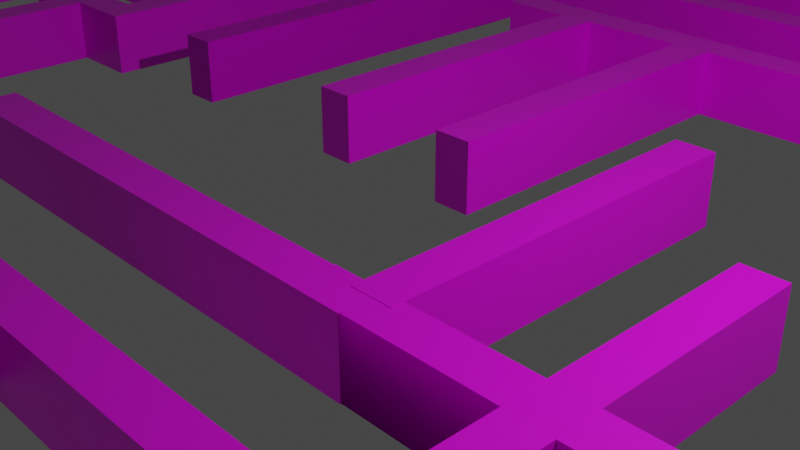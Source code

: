 # Source: maze1.blend  (saved by Blender 3.2.14; exported with 4.5.12 LTS)
import bpy
from mathutils import Matrix  # noqa: F401  (used for matrix-valued properties, if any)

bpy.ops.wm.read_factory_settings(use_empty=True)
scene = bpy.context.scene
scene.name = 'Scene'

# ---- collections
col_collection = bpy.data.collections.new('Collection'); scene.collection.children.link(col_collection)

# ---- images (referenced by path relative to the original .blend; pixels are not part of the script)
import os
ASSET_DIR = os.environ.get("B2B_ASSET_DIR", "")  # directory of the original .blend (textures are referenced by path, not embedded)
HERE = os.path.dirname(os.path.abspath(__file__))  # packed textures are extracted next to this script under _unpacked/

def load_image(name, relpath, width, height, colorspace="sRGB"):
    """Load a texture the original file referenced (path relative to the .blend, or extracted next to this script)."""
    p = next((c for c in (os.path.join(HERE, relpath), os.path.join(ASSET_DIR, relpath)) if relpath and os.path.exists(c)), "")
    if p:
        img = bpy.data.images.load(p, check_existing=True)
        img.name = name
    else:  # same state as the original file: an image datablock whose file is absent (Cycles renders it pink)
        img = bpy.data.images.new(name, width, height)
        img.source = "FILE"
        img.filepath = "//" + (relpath or name)
    img.colorspace_settings.name = colorspace
    return img
img_cattex_jpg = load_image('catTex.jpg', 'catTex.jpg', 1024, 1024, 'sRGB')

# ---- materials (node trees are filled in below, after node groups)
mat_material = bpy.data.materials.new('Material')
mat_material.alpha_threshold = 0.0
mat_material.use_transparent_shadow = False
mat_material.preview_render_type = 'CUBE'
mat_material.line_color = (0.0, 0.0, 0.0, 1.0)

# ---- material node trees
mat_material.use_nodes = True; mat_material.node_tree.nodes.clear()
_N = mat_material.node_tree.nodes; _L = mat_material.node_tree.links
n0 = _N.new('ShaderNodeOutputMaterial'); n0.name = 'Material Output'; n0.location = (300, 300)
n1 = _N.new('ShaderNodeBsdfPrincipled'); n1.name = 'Principled BSDF'; n1.location = (10, 300)
n1.distribution = 'GGX'
n1.subsurface_method = 'RANDOM_WALK_SKIN'
n1.inputs[2].default_value = 0.4
n1.inputs[3].default_value = 1.45
n1.inputs[27].default_value = (0.0, 0.0, 0.0, 1.0)
n1.inputs[28].default_value = 1.0
n2 = _N.new('ShaderNodeTexImage'); n2.name = 'Image Texture'; n2.location = (-190, 270)
n2.image = img_cattex_jpg
n2.interpolation = 'Cubic'
_L.new(n1.outputs[0], n0.inputs[0])
_L.new(n2.outputs[0], n1.inputs[0])
n0.is_active_output = True

# ---- world
world_world = bpy.data.worlds.new('World'); scene.world = world_world
world_world.use_nodes = True; world_world.node_tree.nodes.clear()
_N = world_world.node_tree.nodes; _L = world_world.node_tree.links
n0 = _N.new('ShaderNodeOutputWorld'); n0.name = 'World Output'; n0.location = (300, 300)
n1 = _N.new('ShaderNodeBackground'); n1.name = 'Background'; n1.location = (10, 300)
n1.inputs[0].default_value = (0.05088, 0.05088, 0.05088, 1.0)
_L.new(n1.outputs[0], n0.inputs[0])
n0.is_active_output = True
world_world.color = (0.05088, 0.05088, 0.05088)
world_world.use_sun_shadow = False
world_world.sun_shadow_jitter_overblur = 0.0

# ---- cameras
cam_camera = bpy.data.cameras.new('Camera')
cam_camera.clip_end = 100.0
cam_camera.ortho_scale = 7.314

# ---- lights
light_light = bpy.data.lights.new('Light', 'POINT')
light_light.transmission_factor = 0.0
light_light.energy = 1000.0
light_light.shadow_soft_size = 0.1
light_light.shadow_maximum_resolution = 0.006
light_light.use_absolute_resolution = True

# ---- meshes
me_cube_007 = bpy.data.meshes.new('Cube.007')
me_cube_007.from_pydata([(6.362, 9.959, 0.4187), (6.362, 9.959, -0.4652), (6.362, -9.812, 0.4187), (6.362, -9.812, -0.4652), (5.861, 9.959, 0.4187), (5.861, 9.959, -0.4652), (5.861, -9.812, 0.4187), (5.861, -9.812, -0.4652), (6.147, -0.6624, -0.1886)], [], [(0, 4, 6, 2), (3, 2, 6, 7), (7, 6, 4, 5), (5, 1, 3, 7), (1, 0, 2, 3), (5, 4, 0, 1)])
_uv = me_cube_007.uv_layers.new(name='UVMap')
_uv.uv.foreach_set('vector', [0.625, 0.5, 0.875, 0.5, 0.875, 0.75, 0.625, 0.75, 0.375, 0.75, 0.625, 0.75, 0.625, 1.0, 0.375, 1.0, 0.375, 0.0, 0.625, 0.0, 0.625, 0.25, 0.375, 0.25, 0.125, 0.5, 0.375, 0.5, 0.375, 0.75, 0.125, 0.75, 0.375, 0.5, 0.625, 0.5, 0.625, 0.75, 0.375, 0.75, 0.375, 0.25, 0.625, 0.25, 0.625, 0.5, 0.375, 0.5])
me_cube_007.materials.append(mat_material)
me_cube_007.use_mirror_vertex_groups = False
me_cube_007.update()

# ---- objects
ob_light = bpy.data.objects.new('Light', light_light)
ob_camera = bpy.data.objects.new('Camera', cam_camera)
ob_cube_001 = bpy.data.objects.new('Cube.001', me_cube_007)
ob_cube_002 = bpy.data.objects.new('Cube.002', me_cube_007)
ob_cube_003 = bpy.data.objects.new('Cube.003', me_cube_007)
ob_cube_005 = bpy.data.objects.new('Cube.005', me_cube_007)
ob_cube_004 = bpy.data.objects.new('Cube.004', me_cube_007)
ob_cube_006 = bpy.data.objects.new('Cube.006', me_cube_007)
ob_cube_007 = bpy.data.objects.new('Cube.007', me_cube_007)
ob_cube_008 = bpy.data.objects.new('Cube.008', me_cube_007)
ob_cube_009 = bpy.data.objects.new('Cube.009', me_cube_007)
ob_cube_010 = bpy.data.objects.new('Cube.010', me_cube_007)
ob_cube_011 = bpy.data.objects.new('Cube.011', me_cube_007)
ob_cube_012 = bpy.data.objects.new('Cube.012', me_cube_007)
ob_cube_013 = bpy.data.objects.new('Cube.013', me_cube_007)
ob_cube_014 = bpy.data.objects.new('Cube.014', me_cube_007)
ob_cube_015 = bpy.data.objects.new('Cube.015', me_cube_007)
ob_cube_016 = bpy.data.objects.new('Cube.016', me_cube_007)
ob_cube_017 = bpy.data.objects.new('Cube.017', me_cube_007)
ob_cube_018 = bpy.data.objects.new('Cube.018', me_cube_007)
ob_cube_019 = bpy.data.objects.new('Cube.019', me_cube_007)
ob_cube_020 = bpy.data.objects.new('Cube.020', me_cube_007)
ob_cube_021 = bpy.data.objects.new('Cube.021', me_cube_007)
ob_cube_022 = bpy.data.objects.new('Cube.022', me_cube_007)
ob_cube_023 = bpy.data.objects.new('Cube.023', me_cube_007)
ob_cube_024 = bpy.data.objects.new('Cube.024', me_cube_007)
ob_cube_025 = bpy.data.objects.new('Cube.025', me_cube_007)
ob_cube_026 = bpy.data.objects.new('Cube.026', me_cube_007)
ob_cube_027 = bpy.data.objects.new('Cube.027', me_cube_007)
ob_cube_028 = bpy.data.objects.new('Cube.028', me_cube_007)
ob_cube_029 = bpy.data.objects.new('Cube.029', me_cube_007)
ob_cube_030 = bpy.data.objects.new('Cube.030', me_cube_007)
ob_cube_031 = bpy.data.objects.new('Cube.031', me_cube_007)
ob_cube_032 = bpy.data.objects.new('Cube.032', me_cube_007)
ob_cube_033 = bpy.data.objects.new('Cube.033', me_cube_007)
ob_cube_034 = bpy.data.objects.new('Cube.034', me_cube_007)
ob_cube_035 = bpy.data.objects.new('Cube.035', me_cube_007)

# ---- transforms, parenting, visibility, modifiers, constraints
ob_light.location = (5.501, 1.005, 5.904)
ob_light.rotation_euler = (0.6503, 0.05522, 1.866)
ob_light.lock_rotations_4d = False
ob_light.empty_display_type = 'ARROWS'
ob_light.color = (0.0, 0.0, 0.0, 0.0)
ob_light.lineart.crease_threshold = 0.0
ob_camera.location = (7.359, -6.926, 4.958)
ob_camera.rotation_euler = (1.109, 0.0, 0.8149)
ob_camera.lock_rotations_4d = False
ob_camera.empty_display_type = 'ARROWS'
ob_camera.color = (0.0, 0.0, 0.0, 0.0)
ob_camera.display_type = 'WIRE'
ob_camera.lineart.crease_threshold = 0.0
ob_cube_001.location = (1.564, 0.0, 0.0)
ob_cube_001.scale = (1.01, 1.0, 1.0)
ob_cube_001.lock_rotations_4d = False
ob_cube_001.empty_display_type = 'ARROWS'
ob_cube_001.lineart.crease_threshold = 0.0
ob_cube_002.location = (-2.325, -15.78, 0.0)
ob_cube_002.rotation_euler = (0.0, 0.0, 1.571)
ob_cube_002.scale = (1.01, 1.0, 1.0)
ob_cube_002.lock_rotations_4d = False
ob_cube_002.empty_display_type = 'ARROWS'
ob_cube_002.lineart.crease_threshold = 0.0
ob_cube_003.location = (-18.67, 0.0, 0.0)
ob_cube_003.scale = (1.01, 1.0, 1.0)
ob_cube_003.lock_rotations_4d = False
ob_cube_003.empty_display_type = 'ARROWS'
ob_cube_003.lineart.crease_threshold = 0.0
ob_cube_005.location = (-2.135, 4.04, 0.0)
ob_cube_005.scale = (1.01, 1.05, 1.0)
ob_cube_005.delta_rotation_euler = (0.0, 0.0, 1.571)
ob_cube_005.lock_location = (False, True, False)
ob_cube_005.lock_rotations_4d = False
ob_cube_005.empty_display_type = 'ARROWS'
ob_cube_005.lineart.crease_threshold = 0.0
ob_cube_004.location = (4.16, 2.077, -0.03451)
ob_cube_004.scale = (1.0, 0.24, 1.0)
ob_cube_004.delta_rotation_euler = (0.0, 0.0, 1.567)
ob_cube_004.delta_scale = (1.0, 1.4, 1.0)
ob_cube_004.lock_rotations_4d = False
ob_cube_004.empty_display_type = 'ARROWS'
ob_cube_004.lineart.crease_threshold = 0.0
ob_cube_006.location = (-2.46, 2.097, -0.03643)
ob_cube_006.scale = (1.0, 0.24, 1.0)
ob_cube_006.delta_rotation_euler = (0.0, 0.0, 1.567)
ob_cube_006.delta_scale = (1.0, 1.4, 1.0)
ob_cube_006.lock_rotations_4d = False
ob_cube_006.empty_display_type = 'ARROWS'
ob_cube_006.lineart.crease_threshold = 0.0
ob_cube_007.location = (-11.64, 4.632, -0.03839)
ob_cube_007.scale = (1.0, 0.24, 1.0)
ob_cube_007.delta_scale = (1.0, 1.4, 1.0)
ob_cube_007.lock_rotations_4d = False
ob_cube_007.empty_display_type = 'ARROWS'
ob_cube_007.lineart.crease_threshold = 0.0
ob_cube_008.location = (4.16, 0.0766, -0.03451)
ob_cube_008.scale = (1.0, 0.24, 1.0)
ob_cube_008.delta_rotation_euler = (0.0, 0.0, 1.567)
ob_cube_008.delta_scale = (1.0, 1.4, 1.0)
ob_cube_008.lock_rotations_4d = False
ob_cube_008.empty_display_type = 'ARROWS'
ob_cube_008.lineart.crease_threshold = 0.0
ob_cube_009.location = (-1.46, 0.0969, -0.03643)
ob_cube_009.scale = (1.0, 0.17, 1.0)
ob_cube_009.delta_rotation_euler = (0.0, 0.0, 1.567)
ob_cube_009.delta_scale = (1.0, 1.4, 1.0)
ob_cube_009.lock_rotations_4d = False
ob_cube_009.empty_display_type = 'ARROWS'
ob_cube_009.lineart.crease_threshold = 0.0
ob_cube_010.location = (-0.6418, 3.632, -0.04839)
ob_cube_010.scale = (1.0, 0.17, 1.0)
ob_cube_010.delta_scale = (1.0, 1.4, 1.0)
ob_cube_010.lock_rotations_4d = False
ob_cube_010.empty_display_type = 'ARROWS'
ob_cube_010.lineart.crease_threshold = 0.0
ob_cube_011.location = (-2.642, -1.368, -0.02839)
ob_cube_011.scale = (1.0, 0.17, 1.0)
ob_cube_011.delta_scale = (1.0, 1.4, 1.0)
ob_cube_011.lock_rotations_4d = False
ob_cube_011.empty_display_type = 'ARROWS'
ob_cube_011.lineart.crease_threshold = 0.0
ob_cube_012.location = (4.16, -7.923, -0.03451)
ob_cube_012.scale = (1.0, 0.24, 1.0)
ob_cube_012.delta_rotation_euler = (0.0, 0.0, 1.567)
ob_cube_012.delta_scale = (1.0, 1.4, 1.0)
ob_cube_012.lock_rotations_4d = False
ob_cube_012.empty_display_type = 'ARROWS'
ob_cube_012.lineart.crease_threshold = 0.0
ob_cube_013.location = (1.221, -9.976, -0.02605)
ob_cube_013.scale = (1.0, 0.18, 1.0)
ob_cube_013.delta_rotation_euler = (0.0, 0.0, 1.567)
ob_cube_013.delta_scale = (1.0, 1.4, 1.0)
ob_cube_013.lock_rotations_4d = False
ob_cube_013.empty_display_type = 'ARROWS'
ob_cube_013.lineart.crease_threshold = 0.0
ob_cube_014.location = (5.221, -13.98, -0.02605)
ob_cube_014.scale = (1.0, 0.18, 1.0)
ob_cube_014.delta_rotation_euler = (0.0, 0.0, 1.567)
ob_cube_014.delta_scale = (1.0, 1.4, 1.0)
ob_cube_014.lock_rotations_4d = False
ob_cube_014.empty_display_type = 'ARROWS'
ob_cube_014.lineart.crease_threshold = 0.0
ob_cube_015.location = (-4.642, -8.048, 0.001615)
ob_cube_015.scale = (1.0, 0.16, 1.0)
ob_cube_015.delta_scale = (1.0, 1.4, 1.0)
ob_cube_015.lock_rotations_4d = False
ob_cube_015.empty_display_type = 'ARROWS'
ob_cube_015.lineart.crease_threshold = 0.0
ob_cube_016.location = (-0.6418, -3.868, -0.02838)
ob_cube_016.scale = (1.0, 0.13, 1.0)
ob_cube_016.delta_scale = (1.0, 1.4, 1.0)
ob_cube_016.lock_rotations_4d = False
ob_cube_016.empty_display_type = 'ARROWS'
ob_cube_016.lineart.crease_threshold = 0.0
ob_cube_017.location = (-4.642, 0.6315, -0.02839)
ob_cube_017.scale = (1.0, 0.17, 1.0)
ob_cube_017.delta_scale = (1.0, 1.4, 1.0)
ob_cube_017.lock_rotations_4d = False
ob_cube_017.empty_display_type = 'ARROWS'
ob_cube_017.lineart.crease_threshold = 0.0
ob_cube_018.location = (-1.84, -7.913, -0.03451)
ob_cube_018.scale = (1.0, 0.24, 1.0)
ob_cube_018.delta_rotation_euler = (0.0, 0.0, 1.567)
ob_cube_018.delta_scale = (1.0, 1.4, 1.0)
ob_cube_018.lock_rotations_4d = False
ob_cube_018.empty_display_type = 'ARROWS'
ob_cube_018.lineart.crease_threshold = 0.0
ob_cube_019.location = (-6.642, 3.632, -0.02839)
ob_cube_019.scale = (1.0, 0.17, 1.0)
ob_cube_019.delta_scale = (1.0, 1.4, 1.0)
ob_cube_019.lock_rotations_4d = False
ob_cube_019.empty_display_type = 'ARROWS'
ob_cube_019.lineart.crease_threshold = 0.0
ob_cube_020.location = (4.161, -1.976, -0.02605)
ob_cube_020.scale = (1.0, 0.08, 1.0)
ob_cube_020.delta_rotation_euler = (0.0, 0.0, 1.567)
ob_cube_020.delta_scale = (1.0, 1.4, 1.0)
ob_cube_020.lock_rotations_4d = False
ob_cube_020.empty_display_type = 'ARROWS'
ob_cube_020.lineart.crease_threshold = 0.0
ob_cube_021.location = (-8.642, 3.632, -0.02839)
ob_cube_021.scale = (1.0, 0.17, 1.0)
ob_cube_021.delta_scale = (1.0, 1.4, 1.0)
ob_cube_021.lock_rotations_4d = False
ob_cube_021.empty_display_type = 'ARROWS'
ob_cube_021.lineart.crease_threshold = 0.0
ob_cube_022.location = (-13.64, 4.632, -0.03839)
ob_cube_022.scale = (1.0, 0.24, 1.0)
ob_cube_022.delta_scale = (1.0, 1.4, 1.0)
ob_cube_022.lock_rotations_4d = False
ob_cube_022.empty_display_type = 'ARROWS'
ob_cube_022.lineart.crease_threshold = 0.0
ob_cube_023.location = (-8.82, 2.091, -0.02156)
ob_cube_023.scale = (1.0, 0.11, 1.0)
ob_cube_023.delta_rotation_euler = (0.0, 0.0, 1.567)
ob_cube_023.delta_scale = (1.0, 1.4, 1.0)
ob_cube_023.lock_rotations_4d = False
ob_cube_023.empty_display_type = 'ARROWS'
ob_cube_023.lineart.crease_threshold = 0.0
ob_cube_024.location = (-16.2, 5.632, -0.01838)
ob_cube_024.scale = (1.0, 0.17, 1.0)
ob_cube_024.delta_scale = (1.0, 1.4, 1.0)
ob_cube_024.lock_rotations_4d = False
ob_cube_024.empty_display_type = 'ARROWS'
ob_cube_024.lineart.crease_threshold = 0.0
ob_cube_025.location = (-11.46, -2.576, -0.01605)
ob_cube_025.scale = (1.0, 0.09, 1.0)
ob_cube_025.delta_rotation_euler = (0.0, 0.0, 1.567)
ob_cube_025.delta_scale = (1.0, 1.4, 1.0)
ob_cube_025.lock_rotations_4d = False
ob_cube_025.empty_display_type = 'ARROWS'
ob_cube_025.lineart.crease_threshold = 0.0
ob_cube_026.location = (4.16, -7.923, -0.03451)
ob_cube_026.scale = (1.0, 0.24, 1.0)
ob_cube_026.delta_rotation_euler = (0.0, 0.0, 1.567)
ob_cube_026.delta_scale = (1.0, 1.4, 1.0)
ob_cube_026.lock_rotations_4d = False
ob_cube_026.empty_display_type = 'ARROWS'
ob_cube_026.lineart.crease_threshold = 0.0
ob_cube_027.location = (-8.539, -4.786, -0.03605)
ob_cube_027.scale = (1.0, 0.09, 1.0)
ob_cube_027.delta_rotation_euler = (0.0, 0.0, 1.567)
ob_cube_027.delta_scale = (1.0, 1.4, 1.0)
ob_cube_027.lock_rotations_4d = False
ob_cube_027.empty_display_type = 'ARROWS'
ob_cube_027.lineart.crease_threshold = 0.0
ob_cube_028.location = (-7.132, -5.758, -0.01838)
ob_cube_028.scale = (1.0, 0.13, 1.0)
ob_cube_028.delta_scale = (1.0, 1.4, 1.0)
ob_cube_028.lock_rotations_4d = False
ob_cube_028.empty_display_type = 'ARROWS'
ob_cube_028.lineart.crease_threshold = 0.0
ob_cube_029.location = (-11.64, 4.632, -0.03839)
ob_cube_029.scale = (1.0, 0.24, 1.0)
ob_cube_029.delta_scale = (1.0, 1.4, 1.0)
ob_cube_029.lock_rotations_4d = False
ob_cube_029.empty_display_type = 'ARROWS'
ob_cube_029.lineart.crease_threshold = 0.0
ob_cube_030.location = (-13.64, -6.468, -0.008385)
ob_cube_030.scale = (1.0, 0.24, 1.0)
ob_cube_030.delta_scale = (1.0, 1.4, 1.0)
ob_cube_030.lock_rotations_4d = False
ob_cube_030.empty_display_type = 'ARROWS'
ob_cube_030.lineart.crease_threshold = 0.0
ob_cube_031.location = (-9.342, -8.478, 0.001615)
ob_cube_031.scale = (1.0, 0.13, 1.0)
ob_cube_031.delta_scale = (1.0, 1.4, 1.0)
ob_cube_031.lock_rotations_4d = False
ob_cube_031.empty_display_type = 'ARROWS'
ob_cube_031.lineart.crease_threshold = 0.0
ob_cube_032.location = (-6.469, -12.89, -0.04605)
ob_cube_032.scale = (1.0, 0.08, 1.0)
ob_cube_032.delta_rotation_euler = (0.0, 0.0, 1.567)
ob_cube_032.delta_scale = (1.0, 1.4, 1.0)
ob_cube_032.lock_rotations_4d = False
ob_cube_032.empty_display_type = 'ARROWS'
ob_cube_032.lineart.crease_threshold = 0.0
ob_cube_033.location = (-11.25, -9.816, -0.09605)
ob_cube_033.scale = (1.0, 0.08, 1.0)
ob_cube_033.delta_rotation_euler = (0.0, 0.0, 1.567)
ob_cube_033.delta_scale = (1.0, 1.4, 1.0)
ob_cube_033.lock_rotations_4d = False
ob_cube_033.empty_display_type = 'ARROWS'
ob_cube_033.lineart.crease_threshold = 0.0
ob_cube_034.location = (-15.99, -8.058, -0.01838)
ob_cube_034.scale = (1.0, 0.13, 1.0)
ob_cube_034.delta_scale = (1.0, 1.4, 1.0)
ob_cube_034.lock_rotations_4d = False
ob_cube_034.empty_display_type = 'ARROWS'
ob_cube_034.lineart.crease_threshold = 0.0
ob_cube_035.location = (-14.71, 0.08034, -0.04102)
ob_cube_035.scale = (1.0, 0.08, 1.0)
ob_cube_035.delta_scale = (1.0, 1.4, 1.0)
ob_cube_035.lock_rotations_4d = False
ob_cube_035.empty_display_type = 'ARROWS'
ob_cube_035.lineart.crease_threshold = 0.0

# ---- collection membership
col_collection.objects.link(ob_light)
col_collection.objects.link(ob_camera)
col_collection.objects.link(ob_cube_001)
col_collection.objects.link(ob_cube_002)
col_collection.objects.link(ob_cube_003)
col_collection.objects.link(ob_cube_005)
col_collection.objects.link(ob_cube_004)
col_collection.objects.link(ob_cube_006)
col_collection.objects.link(ob_cube_007)
col_collection.objects.link(ob_cube_008)
col_collection.objects.link(ob_cube_009)
col_collection.objects.link(ob_cube_010)
col_collection.objects.link(ob_cube_011)
col_collection.objects.link(ob_cube_012)
col_collection.objects.link(ob_cube_013)
col_collection.objects.link(ob_cube_014)
col_collection.objects.link(ob_cube_015)
col_collection.objects.link(ob_cube_016)
col_collection.objects.link(ob_cube_017)
col_collection.objects.link(ob_cube_018)
col_collection.objects.link(ob_cube_019)
col_collection.objects.link(ob_cube_020)
col_collection.objects.link(ob_cube_021)
col_collection.objects.link(ob_cube_022)
col_collection.objects.link(ob_cube_023)
col_collection.objects.link(ob_cube_024)
col_collection.objects.link(ob_cube_025)
col_collection.objects.link(ob_cube_026)
col_collection.objects.link(ob_cube_027)
col_collection.objects.link(ob_cube_028)
col_collection.objects.link(ob_cube_029)
col_collection.objects.link(ob_cube_030)
col_collection.objects.link(ob_cube_031)
col_collection.objects.link(ob_cube_032)
col_collection.objects.link(ob_cube_033)
col_collection.objects.link(ob_cube_034)
col_collection.objects.link(ob_cube_035)

# ---- scene / render settings (as saved in the file)
scene.camera = ob_camera
scene.frame_start = 1; scene.frame_end = 250; scene.frame_set(1)
scene.render.engine = 'BLENDER_EEVEE_NEXT'
scene.cycles.sampling_pattern = 'TABULATED_SOBOL'
scene.cycles.use_light_tree = False
scene.view_settings.view_transform = 'Filmic'
bpy.context.view_layer.update()
